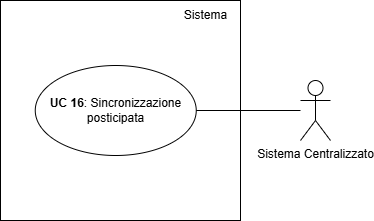

The diagram above was exported from draw.io. Its source (the exported page's mxGraphModel, read from the mxfile embedded in the PNG):
<mxGraphModel dx="1442" dy="785" grid="1" gridSize="10" guides="1" tooltips="1" connect="1" arrows="1" fold="1" page="1" pageScale="1" pageWidth="827" pageHeight="1169" math="0" shadow="0">
  <root>
    <mxCell id="brHgWKgwbwORyOUvBqaG-0" />
    <mxCell id="brHgWKgwbwORyOUvBqaG-1" parent="brHgWKgwbwORyOUvBqaG-0" />
    <mxCell id="brHgWKgwbwORyOUvBqaG-2" value="" style="rounded=0;whiteSpace=wrap;html=1;" parent="brHgWKgwbwORyOUvBqaG-1" vertex="1">
      <mxGeometry x="380" y="110" width="240" height="220" as="geometry" />
    </mxCell>
    <mxCell id="brHgWKgwbwORyOUvBqaG-3" value="&lt;b&gt;UC 16&lt;/b&gt;: Sincronizzazione posticipata" style="ellipse;whiteSpace=wrap;html=1;" parent="brHgWKgwbwORyOUvBqaG-1" vertex="1">
      <mxGeometry x="414.75" y="175" width="161" height="90" as="geometry" />
    </mxCell>
    <mxCell id="brHgWKgwbwORyOUvBqaG-4" value="Sistema" style="text;html=1;align=center;verticalAlign=middle;resizable=0;points=[];autosize=1;strokeColor=none;fillColor=none;" parent="brHgWKgwbwORyOUvBqaG-1" vertex="1">
      <mxGeometry x="550" y="110" width="70" height="30" as="geometry" />
    </mxCell>
    <mxCell id="d4hN3Owzstojng6HR1uD-0" value="&lt;div&gt;Sistema Centralizzato&lt;/div&gt;&lt;div&gt;&lt;br&gt;&lt;/div&gt;&lt;div&gt;&lt;br&gt;&lt;/div&gt;" style="shape=umlActor;verticalLabelPosition=bottom;verticalAlign=top;html=1;outlineConnect=0;" parent="brHgWKgwbwORyOUvBqaG-1" vertex="1">
      <mxGeometry x="680" y="190.00000000000006" width="30" height="60" as="geometry" />
    </mxCell>
    <mxCell id="d4hN3Owzstojng6HR1uD-1" value="" style="endArrow=none;html=1;rounded=0;exitX=1;exitY=0.5;exitDx=0;exitDy=0;" parent="brHgWKgwbwORyOUvBqaG-1" source="brHgWKgwbwORyOUvBqaG-3" target="d4hN3Owzstojng6HR1uD-0" edge="1">
      <mxGeometry width="50" height="50" relative="1" as="geometry">
        <mxPoint x="340" y="110" as="sourcePoint" />
        <mxPoint x="892.45" y="533.9200000000001" as="targetPoint" />
      </mxGeometry>
    </mxCell>
  </root>
</mxGraphModel>